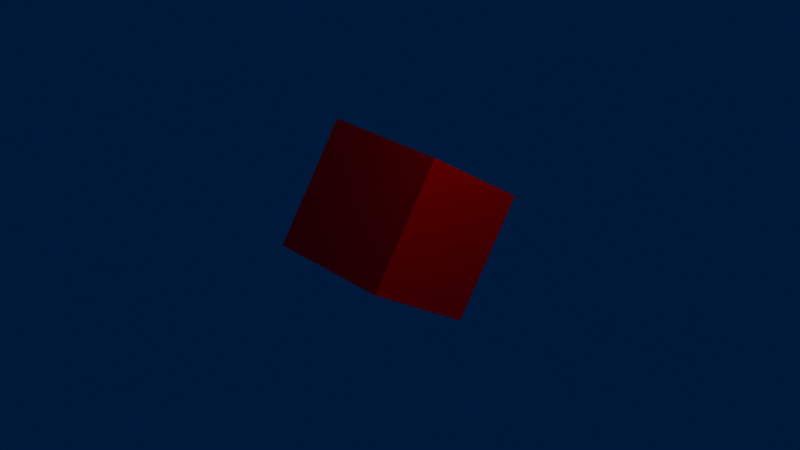 # Source: Test.blend  (saved by Blender 4.3.34; exported with 4.5.12 LTS)
import bpy
from mathutils import Matrix  # noqa: F401  (used for matrix-valued properties, if any)

bpy.ops.wm.read_factory_settings(use_empty=True)
scene = bpy.context.scene
scene.name = 'Scene'

# ---- collections
col_collection = bpy.data.collections.new('Collection'); scene.collection.children.link(col_collection)

# ---- materials (node trees are filled in below, after node groups)
mat_material = bpy.data.materials.new('Material')
mat_material.alpha_threshold = 0.0
mat_material.roughness = 0.5
mat_material.line_color = (0.0, 0.0, 0.0, 1.0)

# ---- material node trees
mat_material.use_nodes = True; mat_material.node_tree.nodes.clear()
_N = mat_material.node_tree.nodes; _L = mat_material.node_tree.links
n0 = _N.new('ShaderNodeOutputMaterial'); n0.name = 'Material Output'; n0.location = (300, 300)
n1 = _N.new('ShaderNodeBsdfPrincipled'); n1.name = 'Principled BSDF'; n1.location = (10, 300)
n1.inputs[0].default_value = (0.8002, 0.0, 0.002087, 1.0)
n1.inputs[3].default_value = 1.45
_L.new(n1.outputs[0], n0.inputs[0])
n0.is_active_output = True

# ---- world
world_world = bpy.data.worlds.new('World'); scene.world = world_world
world_world.use_nodes = True; world_world.node_tree.nodes.clear()
_N = world_world.node_tree.nodes; _L = world_world.node_tree.links
n0 = _N.new('ShaderNodeOutputWorld'); n0.name = 'World Output'; n0.location = (300, 300)
n1 = _N.new('ShaderNodeBackground'); n1.name = 'Background'; n1.location = (10, 300)
n1.inputs[0].default_value = (0.002271, 0.009473, 0.05088, 1.0)
_L.new(n1.outputs[0], n0.inputs[0])
n0.is_active_output = True
world_world.color = (0.05088, 0.05088, 0.05088)
world_world.sun_shadow_jitter_overblur = 0.0

# ---- cameras
cam_camera = bpy.data.cameras.new('Camera')
cam_camera.clip_end = 100.0
cam_camera.ortho_scale = 7.314

# ---- lights
light_light = bpy.data.lights.new('Light', 'POINT')
light_light.energy = 339.4
light_light.shadow_soft_size = 0.1

# ---- meshes
me_cube = bpy.data.meshes.new('Cube')
me_cube.from_pydata([(1.0, 1.0, 1.0), (1.0, 1.0, -1.0), (1.0, -1.0, 1.0), (1.0, -1.0, -1.0), (-1.0, 1.0, 1.0), (-1.0, 1.0, -1.0), (-1.0, -1.0, 1.0), (-1.0, -1.0, -1.0)], [], [(0, 4, 6, 2), (3, 2, 6, 7), (7, 6, 4, 5), (5, 1, 3, 7), (1, 0, 2, 3), (5, 4, 0, 1)])
_uv = me_cube.uv_layers.new(name='UVMap')
_uv.uv.foreach_set('vector', [0.625, 0.5, 0.875, 0.5, 0.875, 0.75, 0.625, 0.75, 0.375, 0.75, 0.625, 0.75, 0.625, 1.0, 0.375, 1.0, 0.375, 0.0, 0.625, 0.0, 0.625, 0.25, 0.375, 0.25, 0.125, 0.5, 0.375, 0.5, 0.375, 0.75, 0.125, 0.75, 0.375, 0.5, 0.625, 0.5, 0.625, 0.75, 0.375, 0.75, 0.375, 0.25, 0.625, 0.25, 0.625, 0.5, 0.375, 0.5])
me_cube.materials.append(mat_material)
me_cube.use_mirror_vertex_groups = False
me_cube.update()

# ---- objects
ob_cube = bpy.data.objects.new('Cube', me_cube)
ob_light = bpy.data.objects.new('Light', light_light)
ob_camera = bpy.data.objects.new('Camera', cam_camera)

# ---- transforms, parenting, visibility, modifiers, constraints
ob_cube.location = (0.0, 0.0, 0.0)
ob_cube.rotation_euler = (-0.5777, 0.0, 0.0)
ob_cube.lock_rotations_4d = False
ob_cube.empty_display_type = 'ARROWS'
ob_cube.lineart.crease_threshold = 0.0
ob_light.location = (4.076, 1.005, 5.904)
ob_light.rotation_euler = (0.6503, 0.05522, 1.866)
ob_light.lock_rotations_4d = False
ob_light.empty_display_type = 'ARROWS'
ob_light.color = (0.0, 0.0, 0.0, 0.0)
ob_light.lineart.crease_threshold = 0.0
ob_camera.location = (10.59, -9.968, 7.164)
ob_camera.rotation_euler = (1.109, 4.011e-09, 0.8149)
ob_camera.lock_rotations_4d = False
ob_camera.empty_display_type = 'ARROWS'
ob_camera.color = (0.0, 0.0, 0.0, 0.0)
ob_camera.display_type = 'WIRE'
ob_camera.lineart.crease_threshold = 0.0

# ---- collection membership
col_collection.objects.link(ob_cube)
col_collection.objects.link(ob_light)
col_collection.objects.link(ob_camera)

# ---- scene / render settings (as saved in the file)
scene.camera = ob_camera
scene.frame_start = 1; scene.frame_end = 51; scene.frame_set(14)
scene.render.engine = 'BLENDER_EEVEE_NEXT'
scene.render.image_settings.file_format = 'FFMPEG'
scene.render.image_settings.color_mode = 'RGB'
bpy.context.view_layer.update()
